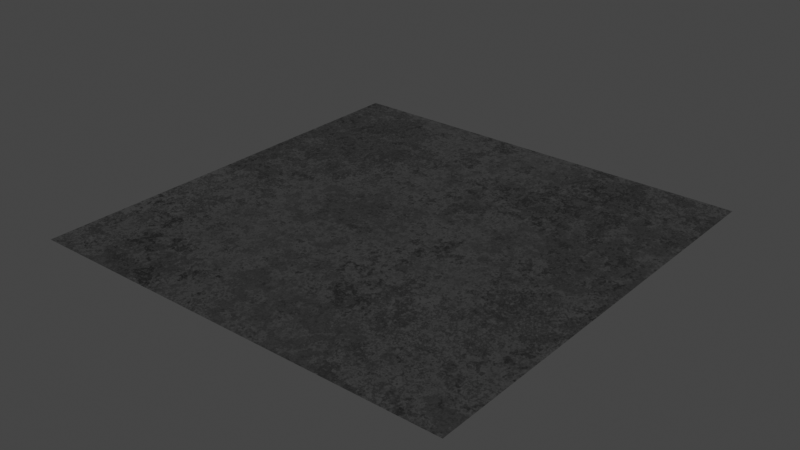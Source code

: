 # Source: silver.blend  (saved by Blender 3.6.13; exported with 4.5.12 LTS)
import bpy
from mathutils import Matrix  # noqa: F401  (used for matrix-valued properties, if any)

bpy.ops.wm.read_factory_settings(use_empty=True)
scene = bpy.context.scene
scene.name = 'Scene'

# ---- collections
col_collection = bpy.data.collections.new('Collection'); scene.collection.children.link(col_collection)

# ---- materials (node trees are filled in below, after node groups)
mat_silver = bpy.data.materials.new('silver')
mat_silver.alpha_threshold = 0.0
mat_silver.line_color = (0.0, 0.0, 0.0, 1.0)

# ---- node groups
ng_normal_bake = bpy.data.node_groups.new('normal_bake', 'ShaderNodeTree')
_s = ng_normal_bake.interface.new_socket(name='Vector', in_out='OUTPUT', socket_type='NodeSocketVector')
_s = ng_normal_bake.interface.new_socket(name='Color', in_out='INPUT', socket_type='NodeSocketVector')
_s.hide_value = True
_N = ng_normal_bake.nodes; _L = ng_normal_bake.links
n0 = _N.new('ShaderNodeVectorMath'); n0.name = 'Vector Math.001'; n0.location = (-4, -55)
n0.operation = 'DOT_PRODUCT'
n1 = _N.new('ShaderNodeVectorMath'); n1.name = 'Vector Math.005'; n1.location = (-264, -55)
n1.operation = 'CROSS_PRODUCT'
n2 = _N.new('ShaderNodeVectorMath'); n2.name = 'Vector Math.002'; n2.location = (-1, -219)
n2.operation = 'DOT_PRODUCT'
n3 = _N.new('NodeReroute'); n3.name = 'Reroute'; n3.location = (-85, 62)
n3.width = 16
n3.socket_idname = 'NodeSocketVector'
n4 = _N.new('ShaderNodeVectorMath'); n4.name = 'Vector Math'; n4.location = (2, 98)
n4.operation = 'DOT_PRODUCT'
n5 = _N.new('ShaderNodeCombineXYZ'); n5.name = 'Combine XYZ'; n5.location = (198, 2)
n6 = _N.new('ShaderNodeNewGeometry'); n6.name = 'Geometry'; n6.location = (-577, -273)
n7 = _N.new('ShaderNodeTangent'); n7.name = 'Tangent'; n7.location = (-579, 25)
n7.width = 232
n7.direction_type = 'UV_MAP'
n8 = _N.new('NodeGroupOutput'); n8.name = 'Group Output'; n8.location = (757, 49)
n9 = _N.new('NodeGroupInput'); n9.name = 'Group Input'; n9.location = (-552, 105)
n10 = _N.new('ShaderNodeVectorMath'); n10.name = 'Vector Math.004'; n10.location = (398, -39)
n10.hide = True
n10.inputs[1].default_value = (0.5, 0.5, 0.5)
n11 = _N.new('ShaderNodeVectorMath'); n11.name = 'Vector Math.003'; n11.location = (398, -4)
n11.hide = True
n11.operation = 'SCALE'
n11.inputs[3].default_value = 0.5
n12 = _N.new('ShaderNodeMath'); n12.name = 'sanctus_correct_normal_y'; n12.location = (0, 0)
n12.label = 'sanctus_correct_normal_y'
n12.operation = 'MULTIPLY'
n12.inputs[1].default_value = -1.0
_L.new(n4.outputs[1], n5.inputs[0])
_L.new(n2.outputs[1], n5.inputs[2])
_L.new(n3.outputs[0], n4.inputs[0])
_L.new(n3.outputs[0], n0.inputs[0])
_L.new(n3.outputs[0], n2.inputs[0])
_L.new(n7.outputs[0], n1.inputs[0])
_L.new(n6.outputs[1], n1.inputs[1])
_L.new(n7.outputs[0], n4.inputs[1])
_L.new(n1.outputs[0], n0.inputs[1])
_L.new(n6.outputs[1], n2.inputs[1])
_L.new(n9.outputs[0], n3.inputs[0])
_L.new(n5.outputs[0], n11.inputs[0])
_L.new(n10.outputs[0], n8.inputs[0])
_L.new(n11.outputs[0], n10.inputs[0])
_L.new(n0.outputs[1], n12.inputs[0])
_L.new(n12.outputs[0], n5.inputs[1])
n8.is_active_output = True
ng_clouds_01_003 = bpy.data.node_groups.new('Clouds 01.003', 'ShaderNodeTree')
_s = ng_clouds_01_003.interface.new_socket(name='Linear', in_out='OUTPUT', socket_type='NodeSocketFloat')
_s.min_value = 0.0
_s.max_value = 1.0
_s = ng_clouds_01_003.interface.new_socket(name='Constant', in_out='OUTPUT', socket_type='NodeSocketFloat')
_s.min_value = 0.0
_s.max_value = 0.0
_s = ng_clouds_01_003.interface.new_socket(name='Vector', in_out='INPUT', socket_type='NodeSocketVector')
_s.min_value = -1e+04
_s.max_value = 1e+04
_s.hide_value = True
_s = ng_clouds_01_003.interface.new_socket(name='Scale', in_out='INPUT', socket_type='NodeSocketFloat')
_s.default_value = 1.0
_s.min_value = -1e+04
_s.max_value = 1e+04
_s = ng_clouds_01_003.interface.new_socket(name='Mix 1', in_out='INPUT', socket_type='NodeSocketFloat')
_s.subtype = 'FACTOR'
_s.default_value = 0.7583
_s.min_value = 0.0
_s.max_value = 1.0
_s = ng_clouds_01_003.interface.new_socket(name='Mix 2', in_out='INPUT', socket_type='NodeSocketFloat')
_s.default_value = 1.0
_s.min_value = 0.0
_s.max_value = 1.0
_s = ng_clouds_01_003.interface.new_socket(name='Distortion', in_out='INPUT', socket_type='NodeSocketFloat')
_s.min_value = 0.0
_s.max_value = 1.0
_s = ng_clouds_01_003.interface.new_socket(name='Distortion', in_out='INPUT', socket_type='NodeSocketFloat')
_s.min_value = 0.0
_s.max_value = 1.0
_s = ng_clouds_01_003.interface.new_socket(name='Detail', in_out='INPUT', socket_type='NodeSocketFloat')
_s.default_value = 9.46
_s.min_value = 0.0
_s.max_value = 16.0
_s = ng_clouds_01_003.interface.new_socket(name='Detail', in_out='INPUT', socket_type='NodeSocketFloat')
_s.default_value = 0.9
_s.min_value = 0.0
_s.max_value = 16.0
_s = ng_clouds_01_003.interface.new_socket(name='Constant Seed', in_out='INPUT', socket_type='NodeSocketFloat')
_s.default_value = -9.5
_s.min_value = -1e+04
_s.max_value = 1e+04
_N = ng_clouds_01_003.nodes; _L = ng_clouds_01_003.links
n0 = _N.new('NodeGroupOutput'); n0.name = 'Group Output'; n0.location = (622, 28)
n1 = _N.new('ShaderNodeVectorMath'); n1.name = 'Vector Math.001'; n1.location = (-858, 207)
n1.operation = 'LENGTH'
n2 = _N.new('ShaderNodeMath'); n2.name = 'Math'; n2.location = (-688, 185)
n2.hide = True
n2.operation = 'GREATER_THAN'
n2.inputs[1].default_value = 0.0
n2.inputs[2].default_value = 0.0
n3 = _N.new('ShaderNodeMix'); n3.name = 'Mix'; n3.location = (-691, 150)
n3.data_type = 'RGBA'
n4 = _N.new('NodeGroupInput'); n4.name = 'Group Input'; n4.location = (-1150, -96)
n5 = _N.new('ShaderNodeTexCoord'); n5.name = 'Texture Coordinate'; n5.location = (-1303, 177)
n6 = _N.new('ShaderNodeMapRange'); n6.name = 'Map Range.003'; n6.location = (-459, -249)
n6.hide = True
n6.inputs[4].default_value = 0.2
n7 = _N.new('ShaderNodeTexWhiteNoise'); n7.name = 'White Noise Texture'; n7.location = (410, -182)
n7.noise_dimensions = '4D'
n8 = _N.new('ShaderNodeMapRange'); n8.name = 'Map Range.001'; n8.location = (-459, -131)
n8.hide = True
n8.inputs[3].default_value = 0.78
n9 = _N.new('ShaderNodeMapRange'); n9.name = 'Map Range.002'; n9.location = (-455, -192)
n9.hide = True
n9.inputs[3].default_value = 0.3
n9.inputs[4].default_value = 0.8
n10 = _N.new('ShaderNodeVectorMath'); n10.name = 'Vector Math'; n10.location = (-454, 57)
n10.operation = 'SCALE'
n11 = _N.new('ShaderNodeTexVoronoi'); n11.name = 'Voronoi Texture'; n11.location = (195, 19)
n11.distance = 'CHEBYCHEV'
n11.inputs[2].default_value = 7.38
n11.inputs[7].default_value = 0.73
n12 = _N.new('ShaderNodeTexNoise'); n12.name = 'Noise Texture'; n12.location = (-81, -28)
n12.inputs[2].default_value = 3.39
n13 = _N.new('ShaderNodeTexNoise'); n13.name = 'Noise Texture.001'; n13.location = (-271, 63)
n13.inputs[2].default_value = 0.89
n14 = _N.new('ShaderNodeClamp'); n14.name = 'Clamp'; n14.location = (-81, -328)
n14.hide = True
n15 = _N.new('ShaderNodeClamp'); n15.name = 'Clamp.001'; n15.location = (-271, -237)
n15.hide = True
_L.new(n11.outputs[0], n0.inputs[0])
_L.new(n12.outputs[1], n11.inputs[0])
_L.new(n13.outputs[1], n12.inputs[0])
_L.new(n11.outputs[1], n7.inputs[0])
_L.new(n10.outputs[0], n13.inputs[0])
_L.new(n4.outputs[1], n10.inputs[3])
_L.new(n4.outputs[2], n8.inputs[0])
_L.new(n4.outputs[3], n9.inputs[0])
_L.new(n4.outputs[5], n12.inputs[8])
_L.new(n4.outputs[4], n6.inputs[0])
_L.new(n6.outputs[0], n13.inputs[8])
_L.new(n7.outputs[0], n0.inputs[1])
_L.new(n4.outputs[0], n1.inputs[0])
_L.new(n1.outputs[1], n2.inputs[0])
_L.new(n2.outputs[0], n3.inputs[0])
_L.new(n4.outputs[0], n3.inputs[7])
_L.new(n3.outputs[2], n10.inputs[0])
_L.new(n4.outputs[6], n13.inputs[3])
_L.new(n4.outputs[7], n12.inputs[3])
_L.new(n4.outputs[8], n7.inputs[1])
_L.new(n5.outputs[3], n3.inputs[6])
_L.new(n9.outputs[0], n14.inputs[0])
_L.new(n14.outputs[0], n12.inputs[4])
_L.new(n8.outputs[0], n15.inputs[0])
_L.new(n15.outputs[0], n13.inputs[4])
n0.is_active_output = True
ng_metal = bpy.data.node_groups.new('Metal', 'ShaderNodeTree')
_s = ng_metal.interface.new_socket(name='BSDF', in_out='OUTPUT', socket_type='NodeSocketShader')
_s = ng_metal.interface.new_socket(name='Color Bake', in_out='OUTPUT', socket_type='NodeSocketColor')
_s.default_value = (0.0, 0.0, 0.0, 0.0)
_s = ng_metal.interface.new_socket(name='Metallic Bake', in_out='OUTPUT', socket_type='NodeSocketFloat')
_s.default_value = 1.0
_s = ng_metal.interface.new_socket(name='Roughness Bake', in_out='OUTPUT', socket_type='NodeSocketFloat')
_s = ng_metal.interface.new_socket(name='Normal Bake', in_out='OUTPUT', socket_type='NodeSocketVector')
_s.min_value = 0.0
_s.max_value = 0.0
_s = ng_metal.interface.new_socket(name='--METAL--', in_out='INPUT', socket_type='NodeSocketFloat')
_s.hide_value = True
_s = ng_metal.interface.new_socket(name='Color', in_out='INPUT', socket_type='NodeSocketColor')
_s.default_value = (1.0, 0.5658, 0.1562, 1.0)
_s = ng_metal.interface.new_socket(name='Roughness', in_out='INPUT', socket_type='NodeSocketFloat')
_s.min_value = 0.0
_s.max_value = 1.0
_s = ng_metal.interface.new_socket(name='--TEXTURE--', in_out='INPUT', socket_type='NodeSocketFloat')
_s.hide_value = True
_s = ng_metal.interface.new_socket(name='Scale', in_out='INPUT', socket_type='NodeSocketFloat')
_s.default_value = 1.0
_s.min_value = -1e+04
_s.max_value = 1e+04
_s = ng_metal.interface.new_socket(name='Seed', in_out='INPUT', socket_type='NodeSocketFloat')
_s.min_value = 0.0
_s.max_value = 1e+04
_s = ng_metal.interface.new_socket(name='Bump', in_out='INPUT', socket_type='NodeSocketFloat')
_s.default_value = 1.0
_s.min_value = 0.0
_s.max_value = 1e+04
_s = ng_metal.interface.new_socket(name='--OTHERS--', in_out='INPUT', socket_type='NodeSocketFloat')
_s.hide_value = True
_s = ng_metal.interface.new_socket(name='Vector', in_out='INPUT', socket_type='NodeSocketVector')
_s.min_value = -1e+04
_s.max_value = 1e+04
_s.hide_value = True
_N = ng_metal.nodes; _L = ng_metal.links
n0 = _N.new('NodeReroute'); n0.name = 'Reroute'; n0.location = (-397, 63)
n0.width = 16
n0.socket_idname = 'NodeSocketVector'
n1 = _N.new('ShaderNodeTexCoord'); n1.name = 'Texture Coordinate.001'; n1.location = (-585, 229)
n2 = _N.new('ShaderNodeVectorMath'); n2.name = 'Vector Math.001'; n2.location = (-801, 241)
n2.operation = 'LENGTH'
n3 = _N.new('ShaderNodeMath'); n3.name = 'Math.002'; n3.location = (-579, 387)
n3.operation = 'GREATER_THAN'
n3.inputs[1].default_value = 0.0
n4 = _N.new('ShaderNodeMix'); n4.name = 'Mix.002'; n4.location = (-414, 304)
n4.data_type = 'RGBA'
n5 = _N.new('ShaderNodeMath'); n5.name = 'Math.001'; n5.location = (44, -325)
n5.operation = 'DIVIDE'
n5.inputs[0].default_value = 1.0
n6 = _N.new('NodeGroupInput'); n6.name = 'Group Input'; n6.location = (-925, -19)
n7 = _N.new('NodeGroupOutput'); n7.name = 'Group Output'; n7.location = (1605, 228)
n8 = _N.new('ShaderNodeGroup'); n8.name = 'Group.001'; n8.location = (1435, -113)
n8.node_tree = ng_normal_bake
n9 = _N.new('ShaderNodeMix'); n9.name = 'Mix.001'; n9.location = (503, 331)
n9.data_type = 'RGBA'
n9.inputs[7].default_value = (0.0, 0.0, 0.0, 1.0)
n10 = _N.new('ShaderNodeBsdfPrincipled'); n10.name = 'Principled BSDF'; n10.location = (1277, 234)
n10.distribution = 'GGX'
n10.subsurface_method = 'BURLEY'
n10.inputs[3].default_value = 1.45
n10.inputs[27].default_value = (0.0, 0.0, 0.0, 1.0)
n10.inputs[28].default_value = 1.0
n11 = _N.new('ShaderNodeBump'); n11.name = 'Bump'; n11.location = (867, -257)
n11.inputs[2].default_value = 1.0
n12 = _N.new('ShaderNodeMath'); n12.name = 'Math.003'; n12.location = (592, -156)
n12.operation = 'MULTIPLY'
n13 = _N.new('ShaderNodeMath'); n13.name = 'Math'; n13.location = (407, -180)
n13.hide = True
n13.operation = 'MULTIPLY'
n13.inputs[1].default_value = 0.001
n14 = _N.new('NodeReroute'); n14.name = 'Reroute.001'; n14.location = (1144, -41)
n14.width = 16
n14.socket_idname = 'NodeSocketFloat'
n15 = _N.new('ShaderNodeMath'); n15.name = 'Math.004'; n15.location = (842, 26)
n16 = _N.new('ShaderNodeMapRange'); n16.name = 'Map Range'; n16.location = (659, 111)
n16.hide = True
n16.inputs[4].default_value = 0.2
n17 = _N.new('ShaderNodeValue'); n17.name = 'Value'; n17.location = (661, 135)
n17.outputs[0].default_value = 1.0
n18 = _N.new('ShaderNodeMapRange'); n18.name = 'Map Range.001'; n18.location = (375, 63)
n18.inputs[4].default_value = 0.8
n19 = _N.new('ShaderNodeGroup'); n19.name = 'Group'; n19.location = (198, 109)
n19.node_tree = ng_clouds_01_003
n19.inputs[1].default_value = 0.1
n19.inputs[2].default_value = 0.7583
n19.inputs[3].default_value = 0.64
n19.inputs[4].default_value = 0.63
n19.inputs[5].default_value = 0.21
n19.inputs[6].default_value = 10.56
n19.inputs[7].default_value = 1.6
n19.inputs[8].default_value = 3.2
n20 = _N.new('ShaderNodeVectorMath'); n20.name = 'Vector Math'; n20.location = (-242, 225)
n20.operation = 'SCALE'
n21 = _N.new('ShaderNodeVectorMath'); n21.name = 'Vector Math.002'; n21.location = (-22, 187)
n22 = _N.new('ShaderNodeCombineXYZ'); n22.name = 'Combine XYZ'; n22.location = (-240, 36)
_L.new(n10.outputs[0], n7.inputs[0])
_L.new(n14.outputs[0], n10.inputs[2])
_L.new(n19.outputs[0], n13.inputs[0])
_L.new(n11.outputs[0], n10.inputs[5])
_L.new(n2.outputs[1], n3.inputs[0])
_L.new(n3.outputs[0], n4.inputs[0])
_L.new(n1.outputs[3], n4.inputs[6])
_L.new(n0.outputs[0], n2.inputs[0])
_L.new(n0.outputs[0], n4.inputs[7])
_L.new(n4.outputs[2], n20.inputs[0])
_L.new(n13.outputs[0], n12.inputs[0])
_L.new(n6.outputs[8], n0.inputs[0])
_L.new(n19.outputs[0], n9.inputs[0])
_L.new(n6.outputs[1], n9.inputs[6])
_L.new(n6.outputs[4], n5.inputs[1])
_L.new(n5.outputs[0], n11.inputs[1])
_L.new(n12.outputs[0], n11.inputs[3])
_L.new(n6.outputs[6], n12.inputs[1])
_L.new(n21.outputs[0], n19.inputs[0])
_L.new(n6.outputs[4], n20.inputs[3])
_L.new(n17.outputs[0], n10.inputs[1])
_L.new(n17.outputs[0], n7.inputs[2])
_L.new(n14.outputs[0], n7.inputs[3])
_L.new(n8.outputs[0], n7.inputs[4])
_L.new(n11.outputs[0], n8.inputs[0])
_L.new(n9.outputs[2], n10.inputs[0])
_L.new(n9.outputs[2], n7.inputs[1])
_L.new(n19.outputs[1], n16.inputs[0])
_L.new(n15.outputs[0], n14.inputs[0])
_L.new(n16.outputs[0], n15.inputs[0])
_L.new(n18.outputs[0], n15.inputs[1])
_L.new(n6.outputs[2], n18.inputs[0])
_L.new(n20.outputs[0], n21.inputs[0])
_L.new(n22.outputs[0], n21.inputs[1])
_L.new(n6.outputs[5], n22.inputs[2])
n7.is_active_output = True

# ---- material node trees
mat_silver.use_nodes = True; mat_silver.node_tree.nodes.clear()
_N = mat_silver.node_tree.nodes; _L = mat_silver.node_tree.links
n0 = _N.new('ShaderNodeOutputMaterial'); n0.name = 'Material Output'; n0.location = (841, 141)
n1 = _N.new('ShaderNodeGroup'); n1.name = 'Group.001'; n1.location = (566, 152)
n1.width = 149
n1.node_tree = ng_metal
n1.inputs[0].default_value = 0.0
n1.inputs[1].default_value = (0.7682, 0.7682, 0.7682, 1.0)
n1.inputs[2].default_value = 0.1
n1.inputs[3].default_value = 0.0
n1.inputs[4].default_value = 1.0
n1.inputs[5].default_value = 0.47
n1.inputs[6].default_value = 0.26
n1.inputs[7].default_value = 0.0
n1.inputs[8].default_value = (0.0, 0.0, 0.0)
_L.new(n1.outputs[0], n0.inputs[0])
n0.is_active_output = True

# ---- world
world_world = bpy.data.worlds.new('World'); scene.world = world_world
world_world.use_nodes = True; world_world.node_tree.nodes.clear()
_N = world_world.node_tree.nodes; _L = world_world.node_tree.links
n0 = _N.new('ShaderNodeOutputWorld'); n0.name = 'World Output'; n0.location = (300, 300)
n1 = _N.new('ShaderNodeBackground'); n1.name = 'Background'; n1.location = (10, 300)
n1.inputs[0].default_value = (0.05, 0.05, 0.05, 1.0)
_L.new(n1.outputs[0], n0.inputs[0])
n0.is_active_output = True
world_world.use_sun_shadow = False
world_world.sun_shadow_jitter_overblur = 0.0

# ---- meshes
me_plane = bpy.data.meshes.new('Plane')
me_plane.from_pydata([(-1.0, -1.0, 0.0), (1.0, -1.0, 0.0), (-1.0, 1.0, 0.0), (1.0, 1.0, 0.0)], [], [(0, 1, 3, 2)])
_uv = me_plane.uv_layers.new(name='UVMap')
_uv.uv.foreach_set('vector', [0.0, 0.0, 1.0, 0.0, 1.0, 1.0, 0.0, 1.0])
me_plane.materials.append(mat_silver)
me_plane.use_remesh_fix_poles = True
me_plane.use_remesh_preserve_attributes = False
me_plane.update()

# ---- objects
ob_plane = bpy.data.objects.new('Plane', me_plane)

# ---- transforms, parenting, visibility, modifiers, constraints
ob_plane.location = (0.0, 0.0, 0.0)

# ---- collection membership
col_collection.objects.link(ob_plane)

# ---- scene / render settings (as saved in the file)
scene.frame_start = 1; scene.frame_end = 250; scene.frame_set(1)
scene.render.engine = 'CYCLES'
scene.cycles.use_denoising = False
scene.cycles.sampling_pattern = 'TABULATED_SOBOL'
scene.cycles.use_light_tree = False
scene.cycles.bake_type = 'EMIT'
scene.view_settings.view_transform = 'Filmic'
bpy.context.view_layer.update()

# ---- added for rendering (the .blend has no active camera and no usable light): camera, sun
cam_auto = bpy.data.cameras.new('AutoCamera')
cam_auto.lens = 50.0
cam_auto.sensor_width = 36.0
cam_auto.clip_end = 1000.0
ob_auto_camera = bpy.data.objects.new('AutoCamera', cam_auto)
scene.collection.objects.link(ob_auto_camera)
ob_auto_camera.location = (2.61693, -3.14032, 2.09354)
ob_auto_camera.rotation_euler = (1.09748, -7.21219e-08, 0.694738)
scene.camera = ob_auto_camera
light_auto_sun = bpy.data.lights.new('AutoSun', 'SUN')
light_auto_sun.energy = 3.0
light_auto_sun.angle = 0.0523599
ob_auto_sun = bpy.data.objects.new('AutoSun', light_auto_sun)
scene.collection.objects.link(ob_auto_sun)
ob_auto_sun.rotation_euler = (0.872665, 0.174533, 0.523599)
bpy.context.view_layer.update()
